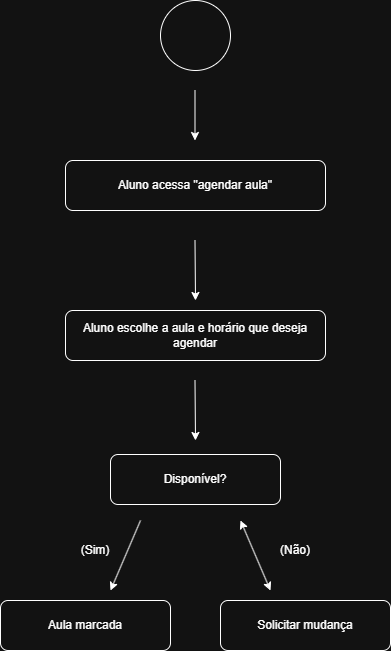

The diagram above was exported from draw.io. Its source (the exported page's mxGraphModel, read from the mxfile embedded in the PNG):
<mxGraphModel dx="2253" dy="785" grid="1" gridSize="10" guides="1" tooltips="1" connect="1" arrows="1" fold="1" page="1" pageScale="1" pageWidth="827" pageHeight="1169" math="0" shadow="0">
  <root>
    <mxCell id="0" />
    <mxCell id="1" parent="0" />
    <mxCell id="an7F7MKGmBI56nv7a6sE-1" parent="1" style="ellipse;whiteSpace=wrap;html=1;aspect=fixed;" value="" vertex="1">
      <mxGeometry height="70" width="70" x="110" y="20" as="geometry" />
    </mxCell>
    <mxCell id="an7F7MKGmBI56nv7a6sE-2" edge="1" parent="1" style="endArrow=classic;html=1;rounded=0;" value="">
      <mxGeometry height="50" relative="1" width="50" as="geometry">
        <mxPoint x="144.5" y="110" as="sourcePoint" />
        <mxPoint x="144.5" y="160" as="targetPoint" />
      </mxGeometry>
    </mxCell>
    <mxCell id="an7F7MKGmBI56nv7a6sE-3" parent="1" style="rounded=1;whiteSpace=wrap;html=1;" value="" vertex="1">
      <mxGeometry height="50" width="260" x="15" y="180" as="geometry" />
    </mxCell>
    <mxCell id="an7F7MKGmBI56nv7a6sE-4" edge="1" parent="1" style="endArrow=classic;html=1;rounded=0;" value="">
      <mxGeometry height="50" relative="1" width="50" as="geometry">
        <mxPoint x="144.5" y="260" as="sourcePoint" />
        <mxPoint x="145" y="320" as="targetPoint" />
      </mxGeometry>
    </mxCell>
    <mxCell id="an7F7MKGmBI56nv7a6sE-5" parent="1" style="rounded=1;whiteSpace=wrap;html=1;" value="" vertex="1">
      <mxGeometry height="50" width="260" x="15" y="330" as="geometry" />
    </mxCell>
    <mxCell id="an7F7MKGmBI56nv7a6sE-6" edge="1" parent="1" style="endArrow=classic;html=1;rounded=0;" value="">
      <mxGeometry height="50" relative="1" width="50" as="geometry">
        <mxPoint x="144.5" y="400" as="sourcePoint" />
        <mxPoint x="145" y="460" as="targetPoint" />
      </mxGeometry>
    </mxCell>
    <mxCell id="an7F7MKGmBI56nv7a6sE-7" parent="1" style="rounded=1;whiteSpace=wrap;html=1;" value="" vertex="1">
      <mxGeometry height="50" width="170" x="60" y="474" as="geometry" />
    </mxCell>
    <mxCell id="an7F7MKGmBI56nv7a6sE-8" parent="1" style="text;html=1;whiteSpace=wrap;strokeColor=none;fillColor=none;align=center;verticalAlign=middle;rounded=0;" value="Aluno acessa &quot;agendar aula&quot;" vertex="1">
      <mxGeometry height="30" width="230" x="30" y="190" as="geometry" />
    </mxCell>
    <mxCell id="an7F7MKGmBI56nv7a6sE-9" parent="1" style="text;html=1;whiteSpace=wrap;strokeColor=none;fillColor=none;align=center;verticalAlign=middle;rounded=0;" value="Aluno escolhe a aula e horário que deseja agendar" vertex="1">
      <mxGeometry height="30" width="230" x="30" y="340" as="geometry" />
    </mxCell>
    <mxCell id="an7F7MKGmBI56nv7a6sE-10" parent="1" style="text;html=1;whiteSpace=wrap;strokeColor=none;fillColor=none;align=center;verticalAlign=middle;rounded=0;" value="Disponível?" vertex="1">
      <mxGeometry height="30" width="150" x="70" y="484" as="geometry" />
    </mxCell>
    <mxCell id="an7F7MKGmBI56nv7a6sE-11" edge="1" parent="1" style="endArrow=classic;html=1;rounded=0;" value="">
      <mxGeometry height="50" relative="1" width="50" as="geometry">
        <mxPoint x="90" y="540" as="sourcePoint" />
        <mxPoint x="60" y="610" as="targetPoint" />
      </mxGeometry>
    </mxCell>
    <mxCell id="an7F7MKGmBI56nv7a6sE-13" parent="1" style="text;html=1;whiteSpace=wrap;strokeColor=none;fillColor=none;align=center;verticalAlign=middle;rounded=0;" value="(&lt;span style=&quot;background-color: transparent; color: light-dark(rgb(0, 0, 0), rgb(255, 255, 255));&quot;&gt;Sim)&lt;/span&gt;" vertex="1">
      <mxGeometry height="30" width="60" x="15" y="555" as="geometry" />
    </mxCell>
    <mxCell id="an7F7MKGmBI56nv7a6sE-14" parent="1" style="text;html=1;whiteSpace=wrap;strokeColor=none;fillColor=none;align=center;verticalAlign=middle;rounded=0;" value="(Não)" vertex="1">
      <mxGeometry height="30" width="60" x="215" y="555" as="geometry" />
    </mxCell>
    <mxCell id="an7F7MKGmBI56nv7a6sE-15" parent="1" style="rounded=1;whiteSpace=wrap;html=1;" value="" vertex="1">
      <mxGeometry height="50" width="170" x="-50" y="620" as="geometry" />
    </mxCell>
    <mxCell id="an7F7MKGmBI56nv7a6sE-16" parent="1" style="text;html=1;whiteSpace=wrap;strokeColor=none;fillColor=none;align=center;verticalAlign=middle;rounded=0;" value="Aula marcada" vertex="1">
      <mxGeometry height="30" width="150" x="-40" y="630" as="geometry" />
    </mxCell>
    <mxCell id="an7F7MKGmBI56nv7a6sE-17" parent="1" style="rounded=1;whiteSpace=wrap;html=1;" value="" vertex="1">
      <mxGeometry height="50" width="170" x="170" y="620" as="geometry" />
    </mxCell>
    <mxCell id="an7F7MKGmBI56nv7a6sE-18" parent="1" style="text;html=1;whiteSpace=wrap;strokeColor=none;fillColor=none;align=center;verticalAlign=middle;rounded=0;" value="Solicitar mudança" vertex="1">
      <mxGeometry height="30" width="150" x="180" y="630" as="geometry" />
    </mxCell>
    <mxCell id="an7F7MKGmBI56nv7a6sE-19" edge="1" parent="1" style="endArrow=classic;startArrow=classic;html=1;rounded=0;" value="">
      <mxGeometry height="50" relative="1" width="50" as="geometry">
        <mxPoint x="220" y="610" as="sourcePoint" />
        <mxPoint x="190" y="540" as="targetPoint" />
      </mxGeometry>
    </mxCell>
  </root>
</mxGraphModel>